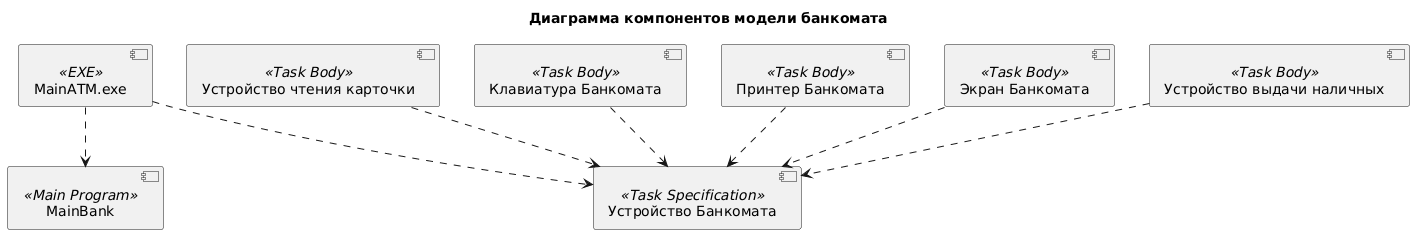

The diagram above was rendered by PlantUML. Its source (embedded in the PNG):
@startuml
title Диаграмма компонентов модели банкомата

component "MainATM.exe" <<EXE>> as MainATM
component "MainBank" <<Main Program>> as MainBank
component "Устройство Банкомата" <<Task Specification>> as Device

component "Устройство чтения карточки" <<Task Body>> as Reader
component "Клавиатура Банкомата" <<Task Body>> as Keyboard
component "Принтер Банкомата" <<Task Body>> as Printer
component "Экран Банкомата" <<Task Body>> as Screen
component "Устройство выдачи наличных" <<Task Body>> as Dispenser

MainATM ..> MainBank
MainATM ..> Device
Reader ..> Device
Keyboard ..> Device
Printer ..> Device
Screen ..> Device
Dispenser ..> Device
@enduml